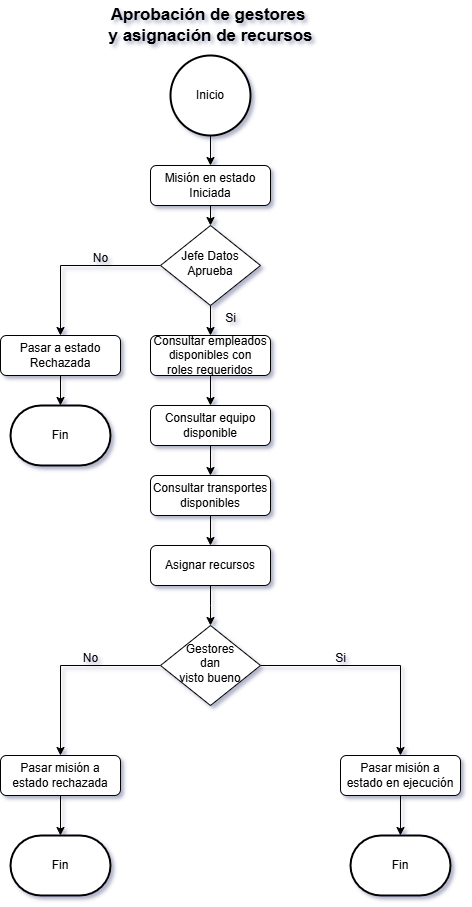

The diagram above was exported from draw.io. Its source (the exported page's mxGraphModel, read from the mxfile embedded in the PNG):
<mxGraphModel dx="1380" dy="752" grid="1" gridSize="10" guides="1" tooltips="1" connect="1" arrows="1" fold="1" page="1" pageScale="1" pageWidth="827" pageHeight="1169" background="#ffffff" math="0" shadow="1">
  <root>
    <mxCell id="WIyWlLk6GJQsqaUBKTNV-0" />
    <mxCell id="WIyWlLk6GJQsqaUBKTNV-1" parent="WIyWlLk6GJQsqaUBKTNV-0" />
    <mxCell id="SuNiC11pefGB2FWKdMSc-25" style="edgeStyle=orthogonalEdgeStyle;rounded=0;orthogonalLoop=1;jettySize=auto;html=1;exitX=0.5;exitY=1;exitDx=0;exitDy=0;entryX=0.5;entryY=0;entryDx=0;entryDy=0;" edge="1" parent="WIyWlLk6GJQsqaUBKTNV-1" source="WIyWlLk6GJQsqaUBKTNV-3" target="WIyWlLk6GJQsqaUBKTNV-6">
      <mxGeometry relative="1" as="geometry" />
    </mxCell>
    <mxCell id="WIyWlLk6GJQsqaUBKTNV-3" value="Misión en estado Iniciada" style="rounded=1;whiteSpace=wrap;html=1;fontSize=12;glass=0;strokeWidth=1;shadow=0;" parent="WIyWlLk6GJQsqaUBKTNV-1" vertex="1">
      <mxGeometry x="320" y="170" width="120" height="40" as="geometry" />
    </mxCell>
    <mxCell id="SuNiC11pefGB2FWKdMSc-26" style="edgeStyle=orthogonalEdgeStyle;rounded=0;orthogonalLoop=1;jettySize=auto;html=1;exitX=0;exitY=0.5;exitDx=0;exitDy=0;entryX=0.5;entryY=0;entryDx=0;entryDy=0;" edge="1" parent="WIyWlLk6GJQsqaUBKTNV-1" source="WIyWlLk6GJQsqaUBKTNV-6" target="SuNiC11pefGB2FWKdMSc-12">
      <mxGeometry relative="1" as="geometry" />
    </mxCell>
    <mxCell id="SuNiC11pefGB2FWKdMSc-28" style="edgeStyle=orthogonalEdgeStyle;rounded=0;orthogonalLoop=1;jettySize=auto;html=1;exitX=0.5;exitY=1;exitDx=0;exitDy=0;entryX=0.5;entryY=0;entryDx=0;entryDy=0;" edge="1" parent="WIyWlLk6GJQsqaUBKTNV-1" source="WIyWlLk6GJQsqaUBKTNV-6" target="SuNiC11pefGB2FWKdMSc-13">
      <mxGeometry relative="1" as="geometry" />
    </mxCell>
    <mxCell id="WIyWlLk6GJQsqaUBKTNV-6" value="Jefe Datos&lt;div&gt;Aprueba&lt;/div&gt;" style="rhombus;whiteSpace=wrap;html=1;shadow=0;fontFamily=Helvetica;fontSize=12;align=center;strokeWidth=1;spacing=6;spacingTop=-4;" parent="WIyWlLk6GJQsqaUBKTNV-1" vertex="1">
      <mxGeometry x="330" y="230" width="100" height="80" as="geometry" />
    </mxCell>
    <mxCell id="SuNiC11pefGB2FWKdMSc-1" value="Fin" style="strokeWidth=2;html=1;shape=mxgraph.flowchart.terminator;whiteSpace=wrap;" vertex="1" parent="WIyWlLk6GJQsqaUBKTNV-1">
      <mxGeometry x="520" y="840" width="100" height="60" as="geometry" />
    </mxCell>
    <mxCell id="SuNiC11pefGB2FWKdMSc-24" style="edgeStyle=orthogonalEdgeStyle;rounded=0;orthogonalLoop=1;jettySize=auto;html=1;exitX=0.5;exitY=1;exitDx=0;exitDy=0;exitPerimeter=0;entryX=0.5;entryY=0;entryDx=0;entryDy=0;" edge="1" parent="WIyWlLk6GJQsqaUBKTNV-1" source="SuNiC11pefGB2FWKdMSc-11" target="WIyWlLk6GJQsqaUBKTNV-3">
      <mxGeometry relative="1" as="geometry" />
    </mxCell>
    <mxCell id="SuNiC11pefGB2FWKdMSc-11" value="Inicio" style="strokeWidth=2;html=1;shape=mxgraph.flowchart.start_2;whiteSpace=wrap;" vertex="1" parent="WIyWlLk6GJQsqaUBKTNV-1">
      <mxGeometry x="340" y="60" width="80" height="80" as="geometry" />
    </mxCell>
    <mxCell id="SuNiC11pefGB2FWKdMSc-12" value="Pasar a estado Rechazada" style="rounded=1;whiteSpace=wrap;html=1;fontSize=12;glass=0;strokeWidth=1;shadow=0;" vertex="1" parent="WIyWlLk6GJQsqaUBKTNV-1">
      <mxGeometry x="170" y="340" width="120" height="40" as="geometry" />
    </mxCell>
    <mxCell id="SuNiC11pefGB2FWKdMSc-31" style="edgeStyle=orthogonalEdgeStyle;rounded=0;orthogonalLoop=1;jettySize=auto;html=1;exitX=0.5;exitY=1;exitDx=0;exitDy=0;entryX=0.5;entryY=0;entryDx=0;entryDy=0;" edge="1" parent="WIyWlLk6GJQsqaUBKTNV-1" source="SuNiC11pefGB2FWKdMSc-13" target="SuNiC11pefGB2FWKdMSc-14">
      <mxGeometry relative="1" as="geometry" />
    </mxCell>
    <mxCell id="SuNiC11pefGB2FWKdMSc-13" value="Consultar empleados&lt;div&gt;disponibles con&lt;/div&gt;&lt;div&gt;roles requeridos&lt;/div&gt;" style="rounded=1;whiteSpace=wrap;html=1;fontSize=12;glass=0;strokeWidth=1;shadow=0;" vertex="1" parent="WIyWlLk6GJQsqaUBKTNV-1">
      <mxGeometry x="320" y="340" width="120" height="40" as="geometry" />
    </mxCell>
    <mxCell id="SuNiC11pefGB2FWKdMSc-32" style="edgeStyle=orthogonalEdgeStyle;rounded=0;orthogonalLoop=1;jettySize=auto;html=1;exitX=0.5;exitY=1;exitDx=0;exitDy=0;entryX=0.5;entryY=0;entryDx=0;entryDy=0;" edge="1" parent="WIyWlLk6GJQsqaUBKTNV-1" source="SuNiC11pefGB2FWKdMSc-14" target="SuNiC11pefGB2FWKdMSc-15">
      <mxGeometry relative="1" as="geometry" />
    </mxCell>
    <mxCell id="SuNiC11pefGB2FWKdMSc-14" value="Consultar equipo&lt;div&gt;disponible&lt;/div&gt;" style="rounded=1;whiteSpace=wrap;html=1;fontSize=12;glass=0;strokeWidth=1;shadow=0;" vertex="1" parent="WIyWlLk6GJQsqaUBKTNV-1">
      <mxGeometry x="320" y="410" width="120" height="40" as="geometry" />
    </mxCell>
    <mxCell id="SuNiC11pefGB2FWKdMSc-33" style="edgeStyle=orthogonalEdgeStyle;rounded=0;orthogonalLoop=1;jettySize=auto;html=1;exitX=0.5;exitY=1;exitDx=0;exitDy=0;entryX=0.5;entryY=0;entryDx=0;entryDy=0;" edge="1" parent="WIyWlLk6GJQsqaUBKTNV-1" source="SuNiC11pefGB2FWKdMSc-15" target="SuNiC11pefGB2FWKdMSc-18">
      <mxGeometry relative="1" as="geometry" />
    </mxCell>
    <mxCell id="SuNiC11pefGB2FWKdMSc-15" value="Consultar transportes&lt;div&gt;disponibles&lt;/div&gt;" style="rounded=1;whiteSpace=wrap;html=1;fontSize=12;glass=0;strokeWidth=1;shadow=0;" vertex="1" parent="WIyWlLk6GJQsqaUBKTNV-1">
      <mxGeometry x="320" y="480" width="120" height="40" as="geometry" />
    </mxCell>
    <mxCell id="SuNiC11pefGB2FWKdMSc-38" style="edgeStyle=orthogonalEdgeStyle;rounded=0;orthogonalLoop=1;jettySize=auto;html=1;exitX=1;exitY=0.5;exitDx=0;exitDy=0;entryX=0.5;entryY=0;entryDx=0;entryDy=0;" edge="1" parent="WIyWlLk6GJQsqaUBKTNV-1" source="SuNiC11pefGB2FWKdMSc-16" target="SuNiC11pefGB2FWKdMSc-37">
      <mxGeometry relative="1" as="geometry" />
    </mxCell>
    <mxCell id="SuNiC11pefGB2FWKdMSc-39" style="edgeStyle=orthogonalEdgeStyle;rounded=0;orthogonalLoop=1;jettySize=auto;html=1;exitX=0;exitY=0.5;exitDx=0;exitDy=0;entryX=0.5;entryY=0;entryDx=0;entryDy=0;" edge="1" parent="WIyWlLk6GJQsqaUBKTNV-1" source="SuNiC11pefGB2FWKdMSc-16" target="SuNiC11pefGB2FWKdMSc-19">
      <mxGeometry relative="1" as="geometry" />
    </mxCell>
    <mxCell id="SuNiC11pefGB2FWKdMSc-16" value="Gestores&lt;div&gt;dan&lt;/div&gt;&lt;div&gt;visto bueno&lt;/div&gt;" style="rhombus;whiteSpace=wrap;html=1;shadow=0;fontFamily=Helvetica;fontSize=12;align=center;strokeWidth=1;spacing=6;spacingTop=-4;" vertex="1" parent="WIyWlLk6GJQsqaUBKTNV-1">
      <mxGeometry x="330" y="630" width="100" height="80" as="geometry" />
    </mxCell>
    <mxCell id="SuNiC11pefGB2FWKdMSc-34" style="edgeStyle=orthogonalEdgeStyle;rounded=0;orthogonalLoop=1;jettySize=auto;html=1;exitX=0.5;exitY=1;exitDx=0;exitDy=0;" edge="1" parent="WIyWlLk6GJQsqaUBKTNV-1" source="SuNiC11pefGB2FWKdMSc-18">
      <mxGeometry relative="1" as="geometry">
        <mxPoint x="380" y="630" as="targetPoint" />
      </mxGeometry>
    </mxCell>
    <mxCell id="SuNiC11pefGB2FWKdMSc-18" value="Asignar recursos" style="rounded=1;whiteSpace=wrap;html=1;fontSize=12;glass=0;strokeWidth=1;shadow=0;" vertex="1" parent="WIyWlLk6GJQsqaUBKTNV-1">
      <mxGeometry x="320" y="550" width="120" height="40" as="geometry" />
    </mxCell>
    <mxCell id="SuNiC11pefGB2FWKdMSc-19" value="Pasar misión a&lt;div&gt;estado rechazada&lt;/div&gt;" style="rounded=1;whiteSpace=wrap;html=1;fontSize=12;glass=0;strokeWidth=1;shadow=0;" vertex="1" parent="WIyWlLk6GJQsqaUBKTNV-1">
      <mxGeometry x="170" y="760" width="120" height="40" as="geometry" />
    </mxCell>
    <mxCell id="SuNiC11pefGB2FWKdMSc-20" value="Fin" style="strokeWidth=2;html=1;shape=mxgraph.flowchart.terminator;whiteSpace=wrap;" vertex="1" parent="WIyWlLk6GJQsqaUBKTNV-1">
      <mxGeometry x="180" y="840" width="100" height="60" as="geometry" />
    </mxCell>
    <mxCell id="SuNiC11pefGB2FWKdMSc-21" value="&lt;font style=&quot;font-size: 17px;&quot;&gt;&lt;b&gt;Aprobación de gestores&amp;nbsp;&lt;/b&gt;&lt;/font&gt;&lt;div&gt;&lt;font style=&quot;font-size: 17px;&quot;&gt;&lt;b&gt;y asignación de recursos&lt;/b&gt;&lt;/font&gt;&lt;/div&gt;" style="text;html=1;align=center;verticalAlign=middle;resizable=0;points=[];autosize=1;strokeColor=none;fillColor=none;" vertex="1" parent="WIyWlLk6GJQsqaUBKTNV-1">
      <mxGeometry x="265" y="5" width="230" height="50" as="geometry" />
    </mxCell>
    <mxCell id="SuNiC11pefGB2FWKdMSc-27" value="No" style="text;html=1;align=center;verticalAlign=middle;resizable=0;points=[];autosize=1;strokeColor=none;fillColor=none;" vertex="1" parent="WIyWlLk6GJQsqaUBKTNV-1">
      <mxGeometry x="250" y="248" width="40" height="30" as="geometry" />
    </mxCell>
    <mxCell id="SuNiC11pefGB2FWKdMSc-29" value="Si" style="text;html=1;align=center;verticalAlign=middle;resizable=0;points=[];autosize=1;strokeColor=none;fillColor=none;" vertex="1" parent="WIyWlLk6GJQsqaUBKTNV-1">
      <mxGeometry x="385" y="308" width="30" height="30" as="geometry" />
    </mxCell>
    <mxCell id="SuNiC11pefGB2FWKdMSc-37" value="Pasar misión a&lt;div&gt;estado en ejecución&lt;/div&gt;" style="rounded=1;whiteSpace=wrap;html=1;fontSize=12;glass=0;strokeWidth=1;shadow=0;" vertex="1" parent="WIyWlLk6GJQsqaUBKTNV-1">
      <mxGeometry x="510" y="760" width="120" height="40" as="geometry" />
    </mxCell>
    <mxCell id="SuNiC11pefGB2FWKdMSc-40" value="No" style="text;html=1;align=center;verticalAlign=middle;resizable=0;points=[];autosize=1;strokeColor=none;fillColor=none;" vertex="1" parent="WIyWlLk6GJQsqaUBKTNV-1">
      <mxGeometry x="240" y="648" width="40" height="30" as="geometry" />
    </mxCell>
    <mxCell id="SuNiC11pefGB2FWKdMSc-41" value="Si" style="text;html=1;align=center;verticalAlign=middle;resizable=0;points=[];autosize=1;strokeColor=none;fillColor=none;" vertex="1" parent="WIyWlLk6GJQsqaUBKTNV-1">
      <mxGeometry x="495" y="648" width="30" height="30" as="geometry" />
    </mxCell>
    <mxCell id="SuNiC11pefGB2FWKdMSc-42" style="edgeStyle=orthogonalEdgeStyle;rounded=0;orthogonalLoop=1;jettySize=auto;html=1;exitX=0.5;exitY=1;exitDx=0;exitDy=0;entryX=0.5;entryY=0;entryDx=0;entryDy=0;entryPerimeter=0;" edge="1" parent="WIyWlLk6GJQsqaUBKTNV-1" source="SuNiC11pefGB2FWKdMSc-19" target="SuNiC11pefGB2FWKdMSc-20">
      <mxGeometry relative="1" as="geometry" />
    </mxCell>
    <mxCell id="SuNiC11pefGB2FWKdMSc-43" style="edgeStyle=orthogonalEdgeStyle;rounded=0;orthogonalLoop=1;jettySize=auto;html=1;exitX=0.5;exitY=1;exitDx=0;exitDy=0;entryX=0.5;entryY=0;entryDx=0;entryDy=0;entryPerimeter=0;" edge="1" parent="WIyWlLk6GJQsqaUBKTNV-1" source="SuNiC11pefGB2FWKdMSc-37" target="SuNiC11pefGB2FWKdMSc-1">
      <mxGeometry relative="1" as="geometry" />
    </mxCell>
    <mxCell id="SuNiC11pefGB2FWKdMSc-44" value="Fin" style="strokeWidth=2;html=1;shape=mxgraph.flowchart.terminator;whiteSpace=wrap;" vertex="1" parent="WIyWlLk6GJQsqaUBKTNV-1">
      <mxGeometry x="180" y="410" width="100" height="60" as="geometry" />
    </mxCell>
    <mxCell id="SuNiC11pefGB2FWKdMSc-45" style="edgeStyle=orthogonalEdgeStyle;rounded=0;orthogonalLoop=1;jettySize=auto;html=1;exitX=0.5;exitY=1;exitDx=0;exitDy=0;entryX=0.5;entryY=0;entryDx=0;entryDy=0;entryPerimeter=0;" edge="1" parent="WIyWlLk6GJQsqaUBKTNV-1" source="SuNiC11pefGB2FWKdMSc-12" target="SuNiC11pefGB2FWKdMSc-44">
      <mxGeometry relative="1" as="geometry" />
    </mxCell>
  </root>
</mxGraphModel>